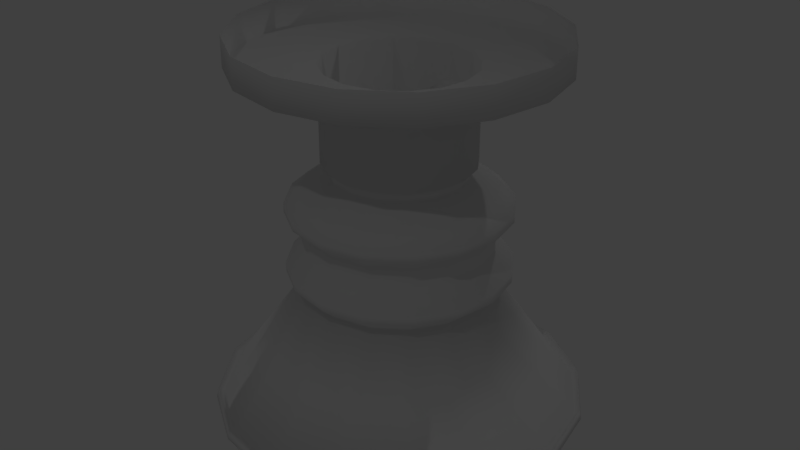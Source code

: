 # Source: kuka-vacuum-gripper.blend  (saved by Blender 2.78.0; exported with 4.5.12 LTS)
import bpy
from mathutils import Matrix  # noqa: F401  (used for matrix-valued properties, if any)

bpy.ops.wm.read_factory_settings(use_empty=True)
scene = bpy.context.scene
scene.name = 'Scene'

# ---- collections
col_collection_1 = bpy.data.collections.new('Collection 1'); scene.collection.children.link(col_collection_1)

# ---- world
world_world = bpy.data.worlds.new('World'); scene.world = world_world
world_world.color = (0.05088, 0.05088, 0.05088)
world_world.use_sun_shadow = False
world_world.sun_shadow_jitter_overblur = 0.0
world_world.cycles.sampling_method = 'MANUAL'

# ---- lights
light_lamp_002 = bpy.data.lights.new('Lamp.002', 'POINT')
light_lamp_002.transmission_factor = 0.0
light_lamp_002.cutoff_distance = 30.0
light_lamp_002.energy = 100.0
light_lamp_002.shadow_buffer_clip_start = 1.001
light_lamp_002.shadow_soft_size = 0.1
light_lamp_002.shadow_maximum_resolution = 0.006
light_lamp_002.use_absolute_resolution = True
light_lamp_001 = bpy.data.lights.new('Lamp.001', 'POINT')
light_lamp_001.transmission_factor = 0.0
light_lamp_001.cutoff_distance = 30.0
light_lamp_001.energy = 100.0
light_lamp_001.shadow_buffer_clip_start = 1.001
light_lamp_001.shadow_soft_size = 0.1
light_lamp_001.shadow_maximum_resolution = 0.006
light_lamp_001.use_absolute_resolution = True

# ---- meshes
me_circle_006 = bpy.data.meshes.new('Circle.006')
me_circle_006.from_pydata([(-0.0001746, 0.3487, -5.96e-08), (-0.1336, 0.3221, -5.96e-08), (-0.2467, 0.2465, 5.96e-08), (-0.3223, 0.1334, 5.96e-08), (-0.3488, 2.532e-07, 1.788e-07), (-0.3223, -0.1334, 2.98e-07), (-0.2467, -0.2465, 2.98e-07), (-0.1336, -0.3221, 4.172e-07), (-0.0001746, -0.3487, 4.172e-07), (0.1333, -0.3221, 4.172e-07), (0.2464, -0.2465, 2.98e-07), (0.3219, -0.1334, 2.98e-07), (0.3485, 2.726e-07, 1.788e-07), (0.3219, 0.1334, 5.96e-08), (0.2464, 0.2465, 5.96e-08), (0.1333, 0.3221, -5.96e-08), (-0.0001746, 0.3487, -0.06586), (-0.1336, 0.3221, -0.06586), (-0.2467, 0.2465, -0.06586), (-0.3223, 0.1334, -0.06586), (-0.3488, 2.103e-07, -0.06586), (-0.3223, -0.1334, -0.06586), (-0.2467, -0.2465, -0.06586), (-0.1336, -0.3221, -0.06586), (-0.0001746, -0.3487, -0.06586), (0.1333, -0.3221, -0.06586), (0.2464, -0.2465, -0.06586), (0.3219, -0.1334, -0.06586), (0.3485, 2.297e-07, -0.06586), (0.3219, 0.1334, -0.06586), (0.2464, 0.2465, -0.06586), (0.1333, 0.3221, -0.06586), (-0.0001746, 0.165, -0.06586), (-0.06331, 0.1524, -0.06586), (-0.1168, 0.1167, -0.06586), (-0.1526, 0.06314, -0.06586), (-0.1652, 2.208e-07, -0.06586), (-0.1526, -0.06314, -0.06586), (-0.1168, -0.1167, -0.06586), (-0.06331, -0.1524, -0.06586), (-0.0001746, -0.165, -0.06586), (0.06296, -0.1524, -0.06586), (0.1165, -0.1167, -0.06586), (0.1522, -0.06314, -0.06586), (0.1648, 2.299e-07, -0.06586), (0.1522, 0.06314, -0.06586), (0.1165, 0.1167, -0.06586), (0.06296, 0.1524, -0.06586), (-0.0001746, 0.165, -0.2752), (-0.06331, 0.1524, -0.2752), (-0.1168, 0.1167, -0.2752), (-0.1526, 0.06314, -0.2752), (-0.1652, 8.434e-08, -0.2752), (-0.1526, -0.06314, -0.2752), (-0.1168, -0.1167, -0.2752), (-0.06331, -0.1524, -0.2752), (-0.0001746, -0.165, -0.2752), (0.06296, -0.1524, -0.2752), (0.1165, -0.1167, -0.2752), (0.1522, -0.06314, -0.2752), (0.1648, 9.351e-08, -0.2752), (0.1522, 0.06314, -0.2752), (0.1165, 0.1167, -0.2752), (0.06296, 0.1524, -0.2752), (-0.0001746, 0.1502, -0.2752), (-0.05766, 0.1388, -0.2752), (-0.1064, 0.1062, -0.2752), (-0.1389, 0.05748, -0.2752), (-0.1504, 8.561e-08, -0.2752), (-0.1389, -0.05748, -0.2752), (-0.1064, -0.1062, -0.2752), (-0.05766, -0.1388, -0.2752), (-0.0001746, -0.1502, -0.2752), (0.05731, -0.1388, -0.2752), (0.106, -0.1062, -0.2752), (0.1386, -0.05748, -0.2752), (0.15, 9.397e-08, -0.2752), (0.1386, 0.05748, -0.2752), (0.106, 0.1062, -0.2752), (0.05731, 0.1388, -0.2752), (0.07912, 0.1915, -0.3312), (0.05731, 0.1388, -0.3032), (0.106, 0.1062, -0.3032), (0.1386, 0.05748, -0.3032), (0.15, 7.575e-08, -0.3032), (0.1386, -0.05748, -0.3032), (0.106, -0.1062, -0.3032), (0.05731, -0.1388, -0.3032), (-0.0001746, -0.1502, -0.3032), (-0.05766, -0.1388, -0.3032), (-0.1064, -0.1062, -0.3032), (-0.1389, -0.05748, -0.3032), (-0.1504, 6.739e-08, -0.3032), (-0.1389, 0.05748, -0.3032), (-0.1064, 0.1062, -0.3032), (-0.05766, 0.1388, -0.3032), (-0.0001746, 0.1502, -0.3032), (0.1464, 0.1466, -0.3312), (0.1913, 0.07933, -0.3312), (0.2071, 7.521e-08, -0.3312), (0.1913, -0.07933, -0.3312), (0.1464, -0.1466, -0.3312), (0.07912, -0.1915, -0.3312), (-0.0002144, -0.2073, -0.3312), (-0.07955, -0.1915, -0.3312), (-0.1468, -0.1466, -0.3312), (-0.1917, -0.07933, -0.3312), (-0.2075, 6.368e-08, -0.3312), (-0.1917, 0.07933, -0.3312), (-0.1468, 0.1466, -0.3312), (-0.07955, 0.1915, -0.3312), (-0.0002144, 0.2073, -0.3312), (-0.0002144, 0.2073, -0.4159), (-0.07955, 0.1915, -0.4159), (-0.1468, 0.1466, -0.4159), (-0.1917, 0.07933, -0.4159), (-0.2075, 8.476e-09, -0.4159), (-0.1917, -0.07933, -0.4159), (-0.1468, -0.1466, -0.4159), (-0.07955, -0.1915, -0.4159), (-0.0002144, -0.2073, -0.4159), (0.07912, -0.1915, -0.4159), (0.1464, -0.1466, -0.4159), (0.1913, -0.07933, -0.4159), (0.2071, 2.001e-08, -0.4159), (0.1913, 0.07933, -0.4159), (0.1464, 0.1466, -0.4159), (0.07912, 0.1915, -0.4159), (-0.0002144, 0.2073, -0.4636), (-0.07955, 0.1915, -0.4636), (-0.1468, 0.1466, -0.4636), (-0.1917, 0.07933, -0.4636), (-0.2075, -2.263e-08, -0.4636), (-0.1917, -0.07933, -0.4636), (-0.1468, -0.1466, -0.4636), (-0.07955, -0.1915, -0.4636), (-0.0002144, -0.2073, -0.4636), (0.07912, -0.1915, -0.4636), (0.1464, -0.1466, -0.4636), (0.1913, -0.07933, -0.4636), (0.2071, -1.109e-08, -0.4636), (0.1913, 0.07933, -0.4636), (0.1464, 0.1466, -0.4636), (0.07912, 0.1915, -0.4636), (-0.0002144, 0.2073, -0.5579), (-0.07955, 0.1915, -0.5579), (-0.1468, 0.1466, -0.5579), (-0.1917, 0.07933, -0.5579), (-0.2075, -8.404e-08, -0.5579), (-0.1917, -0.07933, -0.5579), (-0.1468, -0.1466, -0.5579), (-0.07955, -0.1915, -0.5579), (-0.0002144, -0.2073, -0.5579), (0.07912, -0.1915, -0.5579), (0.1464, -0.1466, -0.5579), (0.1913, -0.07933, -0.5579), (0.2071, -7.251e-08, -0.5579), (0.1913, 0.07933, -0.5579), (0.1464, 0.1466, -0.5579), (0.07912, 0.1915, -0.5579), (-0.0002144, 0.4154, -0.8415), (-0.1592, 0.3838, -0.8415), (-0.294, 0.2937, -0.8415), (-0.384, 0.159, -0.8415), (-0.4156, -2.106e-07, -0.8415), (-0.384, -0.159, -0.8415), (-0.294, -0.2937, -0.8415), (-0.1592, -0.3838, -0.8415), (-0.0002144, -0.4154, -0.8415), (0.1588, -0.3838, -0.8415), (0.2935, -0.2937, -0.8415), (0.3836, -0.159, -0.8415), (0.4152, -1.874e-07, -0.8415), (0.3836, 0.159, -0.8415), (0.2935, 0.2937, -0.8415), (0.1588, 0.3838, -0.8415), (-0.0002144, 0.3947, -0.8536), (-0.1513, 0.3647, -0.8536), (-0.2793, 0.2791, -0.8536), (-0.3649, 0.1511, -0.8536), (-0.395, -2.168e-07, -0.8536), (-0.3649, -0.1511, -0.8536), (-0.2793, -0.2791, -0.8536), (-0.1513, -0.3647, -0.8536), (-0.0002144, -0.3947, -0.8536), (0.1508, -0.3647, -0.8536), (0.2789, -0.2791, -0.8536), (0.3645, -0.1511, -0.8536), (0.3945, -1.949e-07, -0.8536), (0.3645, 0.1511, -0.8536), (0.2789, 0.2791, -0.8536), (0.1508, 0.3647, -0.8536), (-0.0002144, 0.3657, -0.8509), (-0.1402, 0.3378, -0.8509), (-0.2588, 0.2586, -0.8509), (-0.3381, 0.1399, -0.8509), (-0.3659, -2.128e-07, -0.8509), (-0.3381, -0.1399, -0.8509), (-0.2588, -0.2586, -0.8509), (-0.1402, -0.3378, -0.8509), (-0.0002144, -0.3657, -0.8509), (0.1397, -0.3378, -0.8509), (0.2584, -0.2586, -0.8509), (0.3376, -0.1399, -0.8509), (0.3655, -1.924e-07, -0.8509), (0.3376, 0.1399, -0.8509), (0.2584, 0.2586, -0.8509), (0.1397, 0.3378, -0.8509), (-0.0002144, 0.07741, -0.5598), (-0.02984, 0.07152, -0.5598), (-0.05495, 0.05474, -0.5598), (-0.07174, 0.02962, -0.5598), (-0.07763, -8.323e-08, -0.5598), (-0.07174, -0.02963, -0.5598), (-0.05495, -0.05474, -0.5598), (-0.02984, -0.07152, -0.5598), (-0.0002144, -0.07741, -0.5598), (0.02941, -0.07152, -0.5598), (0.05453, -0.05474, -0.5598), (0.07131, -0.02963, -0.5598), (0.0772, -7.892e-08, -0.5598), (0.07131, 0.02962, -0.5598), (0.05453, 0.05474, -0.5598), (0.02941, 0.07152, -0.5598), (-0.0002144, 0.399, -0.8301), (-0.1529, 0.3686, -0.8301), (-0.2824, 0.2821, -0.8301), (-0.3688, 0.1527, -0.8301), (-0.3992, -1.764e-07, -0.8301), (-0.3688, -0.1527, -0.8301), (-0.2824, -0.2821, -0.8301), (-0.1529, -0.3686, -0.8301), (-0.0002145, -0.399, -0.8301), (0.1525, -0.3686, -0.8301), (0.2819, -0.2821, -0.8301), (0.3684, -0.1527, -0.8301), (0.3988, -1.542e-07, -0.8301), (0.3684, 0.1527, -0.8301), (0.2819, 0.2821, -0.8301), (0.1525, 0.3686, -0.8301), (-0.0002144, 0.4103, -0.8195), (-0.1572, 0.3791, -0.8195), (-0.2903, 0.2901, -0.8195), (-0.3793, 0.157, -0.8195), (-0.4105, -2.028e-07, -0.8195), (-0.3793, -0.157, -0.8195), (-0.2903, -0.2901, -0.8195), (-0.1572, -0.3791, -0.8195), (-0.0002144, -0.4103, -0.8195), (0.1568, -0.3791, -0.8195), (0.2899, -0.2901, -0.8195), (0.3789, -0.157, -0.8195), (0.4101, -1.8e-07, -0.8195), (0.3789, 0.157, -0.8195), (0.2899, 0.2901, -0.8195), (0.1568, 0.3791, -0.8195), (0.0007976, 0.2449, -0.5251), (0.0008245, 0.2459, -0.5043), (-0.09328, 0.2272, -0.5043), (-0.09292, 0.2263, -0.5251), (-0.1731, 0.1739, -0.5043), (-0.1724, 0.1732, -0.5251), (-0.2264, 0.0941, -0.5043), (-0.2255, 0.09372, -0.5251), (-0.2451, -5.475e-08, -0.5043), (-0.2441, -6.816e-08, -0.5251), (-0.2264, -0.0941, -0.5043), (-0.2255, -0.09372, -0.5251), (-0.1731, -0.1739, -0.5043), (-0.1724, -0.1732, -0.5251), (-0.09328, -0.2272, -0.5043), (-0.09292, -0.2263, -0.5251), (0.0008244, -0.2459, -0.5043), (0.0007975, -0.2449, -0.5251), (0.09493, -0.2272, -0.5043), (0.09452, -0.2263, -0.5251), (0.1747, -0.1739, -0.5043), (0.174, -0.1732, -0.5251), (0.228, -0.0941, -0.5043), (0.2271, -0.09372, -0.5251), (0.2467, -4.107e-08, -0.5043), (0.2457, -5.454e-08, -0.5251), (0.228, 0.0941, -0.5043), (0.2271, 0.09372, -0.5251), (0.1747, 0.1739, -0.5043), (0.174, 0.1732, -0.5251), (0.09452, 0.2263, -0.5251), (0.09493, 0.2272, -0.5043), (0.09431, 0.2258, -0.363), (0.09434, 0.2259, -0.3835), (0.1737, 0.1729, -0.3835), (0.1736, 0.1728, -0.363), (0.2266, 0.09353, -0.363), (0.2267, 0.09356, -0.3835), (0.2453, 3.778e-08, -0.3835), (0.2452, 5.112e-08, -0.363), (0.2267, -0.09356, -0.3835), (0.2266, -0.09353, -0.363), (0.1736, -0.1728, -0.363), (0.1737, -0.1729, -0.3835), (0.09434, -0.2259, -0.3835), (0.09431, -0.2258, -0.363), (0.000786, -0.2445, -0.3835), (0.0007839, -0.2444, -0.363), (-0.09274, -0.2258, -0.363), (-0.09277, -0.2259, -0.3835), (-0.1721, -0.1729, -0.3835), (-0.172, -0.1728, -0.363), (-0.2251, -0.09356, -0.3835), (-0.225, -0.09353, -0.363), (-0.2436, 3.752e-08, -0.363), (-0.2437, 2.418e-08, -0.3835), (-0.2251, 0.09356, -0.3835), (-0.225, 0.09353, -0.363), (-0.172, 0.1728, -0.363), (-0.1721, 0.1729, -0.3835), (-0.09277, 0.2259, -0.3835), (-0.09274, 0.2258, -0.363), (0.0007861, 0.2445, -0.3835), (0.0007839, 0.2444, -0.363)], [], [(8, 7, 23, 24), (1, 0, 16, 17), (0, 15, 31, 16), (9, 8, 24, 25), (2, 1, 17, 18), (10, 9, 25, 26), (3, 2, 18, 19), (11, 10, 26, 27), (4, 3, 19, 20), (12, 11, 27, 28), (5, 4, 20, 21), (13, 12, 28, 29), (6, 5, 21, 22), (14, 13, 29, 30), (7, 6, 22, 23), (15, 14, 30, 31), (30, 29, 45, 46), (23, 22, 38, 39), (31, 30, 46, 47), (24, 23, 39, 40), (17, 16, 32, 33), (16, 31, 47, 32), (25, 24, 40, 41), (18, 17, 33, 34), (26, 25, 41, 42), (19, 18, 34, 35), (27, 26, 42, 43), (20, 19, 35, 36), (28, 27, 43, 44), (21, 20, 36, 37), (29, 28, 44, 45), (22, 21, 37, 38), (37, 36, 52, 53), (44, 43, 59, 60), (36, 35, 51, 52), (43, 42, 58, 59), (35, 34, 50, 51), (42, 41, 57, 58), (34, 33, 49, 50), (41, 40, 56, 57), (32, 47, 63, 48), (33, 32, 48, 49), (40, 39, 55, 56), (47, 46, 62, 63), (39, 38, 54, 55), (46, 45, 61, 62), (38, 37, 53, 54), (45, 44, 60, 61), (63, 62, 78, 79), (55, 54, 70, 71), (62, 61, 77, 78), (54, 53, 69, 70), (61, 60, 76, 77), (53, 52, 68, 69), (60, 59, 75, 76), (52, 51, 67, 68), (59, 58, 74, 75), (51, 50, 66, 67), (58, 57, 73, 74), (50, 49, 65, 66), (57, 56, 72, 73), (48, 63, 79, 64), (49, 48, 64, 65), (56, 55, 71, 72), (79, 81, 96, 64), (72, 88, 87, 73), (65, 95, 94, 66), (73, 87, 86, 74), (66, 94, 93, 67), (74, 86, 85, 75), (67, 93, 92, 68), (75, 85, 84, 76), (68, 92, 91, 69), (76, 84, 83, 77), (69, 91, 90, 70), (77, 83, 82, 78), (70, 90, 89, 71), (78, 82, 81, 79), (71, 89, 88, 72), (64, 96, 95, 65), (93, 108, 107, 92), (85, 100, 99, 84), (92, 107, 106, 91), (84, 99, 98, 83), (91, 106, 105, 90), (83, 98, 97, 82), (90, 105, 104, 89), (82, 97, 80, 81), (89, 104, 103, 88), (96, 111, 110, 95), (81, 80, 111, 96), (88, 103, 102, 87), (95, 110, 109, 94), (87, 102, 101, 86), (94, 109, 108, 93), (86, 101, 100, 85), (114, 115, 312, 315), (122, 123, 296, 299), (115, 116, 311, 312), (123, 124, 294, 296), (116, 117, 308, 311), (124, 125, 293, 294), (117, 118, 306, 308), (127, 112, 318, 289), (118, 119, 305, 306), (125, 126, 290, 293), (119, 120, 302, 305), (112, 113, 316, 318), (120, 121, 300, 302), (113, 114, 315, 316), (121, 122, 299, 300), (103, 303, 301, 102), (110, 317, 314, 109), (102, 301, 298, 101), (109, 314, 313, 108), (101, 298, 297, 100), (108, 313, 310, 107), (100, 297, 295, 99), (107, 310, 309, 106), (99, 295, 292, 98), (106, 309, 307, 105), (98, 292, 291, 97), (105, 307, 304, 104), (80, 288, 319, 111), (104, 304, 303, 103), (111, 319, 317, 110), (97, 291, 288, 80), (126, 142, 143, 127), (117, 133, 134, 118), (125, 141, 142, 126), (114, 130, 131, 115), (119, 135, 136, 120), (116, 132, 133, 117), (112, 128, 129, 113), (118, 134, 135, 119), (127, 143, 128, 112), (121, 137, 138, 122), (120, 136, 137, 121), (115, 131, 132, 116), (122, 138, 139, 123), (113, 129, 130, 114), (123, 139, 140, 124), (124, 140, 141, 125), (137, 136, 272, 274), (130, 129, 258, 260), (138, 137, 274, 276), (131, 130, 260, 262), (139, 138, 276, 278), (132, 131, 262, 264), (140, 139, 278, 280), (133, 132, 264, 266), (141, 140, 280, 282), (134, 133, 266, 268), (142, 141, 282, 284), (135, 134, 268, 270), (129, 128, 257, 258), (136, 135, 270, 272), (128, 143, 287, 257), (143, 142, 284, 287), (158, 159, 286, 285), (157, 158, 285, 283), (156, 157, 283, 281), (155, 156, 281, 279), (154, 155, 279, 277), (153, 154, 277, 275), (152, 153, 275, 273), (151, 152, 273, 271), (150, 151, 271, 269), (149, 150, 269, 267), (148, 149, 267, 265), (147, 148, 265, 263), (146, 147, 263, 261), (145, 146, 261, 259), (159, 144, 256, 286), (169, 185, 186, 170), (172, 188, 189, 173), (171, 187, 188, 172), (174, 190, 191, 175), (173, 189, 190, 174), (175, 191, 176, 160), (162, 178, 179, 163), (160, 176, 177, 161), (163, 179, 180, 164), (164, 180, 181, 165), (161, 177, 178, 162), (166, 182, 183, 167), (165, 181, 182, 166), (168, 184, 185, 169), (167, 183, 184, 168), (170, 186, 187, 171), (180, 196, 197, 181), (177, 193, 194, 178), (182, 198, 199, 183), (181, 197, 198, 182), (184, 200, 201, 185), (183, 199, 200, 184), (186, 202, 203, 187), (185, 201, 202, 186), (188, 204, 205, 189), (187, 203, 204, 188), (190, 206, 207, 191), (189, 205, 206, 190), (191, 207, 192, 176), (178, 194, 195, 179), (176, 192, 193, 177), (179, 195, 196, 180), (206, 222, 223, 207), (205, 221, 222, 206), (207, 223, 208, 192), (194, 210, 211, 195), (192, 208, 209, 193), (195, 211, 212, 196), (196, 212, 213, 197), (193, 209, 210, 194), (198, 214, 215, 199), (197, 213, 214, 198), (200, 216, 217, 201), (199, 215, 216, 200), (202, 218, 219, 203), (201, 217, 218, 202), (204, 220, 221, 205), (203, 219, 220, 204), (154, 234, 235, 155), (145, 225, 226, 146), (155, 235, 236, 156), (156, 236, 237, 157), (158, 238, 239, 159), (149, 229, 230, 150), (157, 237, 238, 158), (146, 226, 227, 147), (151, 231, 232, 152), (148, 228, 229, 149), (144, 224, 225, 145), (150, 230, 231, 151), (159, 239, 224, 144), (153, 233, 234, 154), (152, 232, 233, 153), (147, 227, 228, 148), (162, 242, 241, 161), (167, 247, 246, 166), (166, 246, 245, 165), (169, 249, 248, 168), (168, 248, 247, 167), (171, 251, 250, 170), (170, 250, 249, 169), (173, 253, 252, 172), (172, 252, 251, 171), (175, 255, 254, 174), (174, 254, 253, 173), (160, 240, 255, 175), (163, 243, 242, 162), (161, 241, 240, 160), (164, 244, 243, 163), (165, 245, 244, 164), (225, 241, 242, 226), (226, 242, 243, 227), (227, 243, 244, 228), (228, 244, 245, 229), (229, 245, 246, 230), (230, 246, 247, 231), (231, 247, 248, 232), (232, 248, 249, 233), (233, 249, 250, 234), (234, 250, 251, 235), (235, 251, 252, 236), (236, 252, 253, 237), (237, 253, 254, 238), (238, 254, 255, 239), (239, 255, 240, 224), (224, 240, 241, 225), (259, 258, 257, 256), (261, 260, 258, 259), (263, 262, 260, 261), (265, 264, 262, 263), (267, 266, 264, 265), (269, 268, 266, 267), (271, 270, 268, 269), (273, 272, 270, 271), (275, 274, 272, 273), (277, 276, 274, 275), (279, 278, 276, 277), (281, 280, 278, 279), (283, 282, 280, 281), (285, 284, 282, 283), (256, 257, 287, 286), (286, 287, 284, 285), (144, 145, 259, 256), (293, 292, 295, 294), (299, 298, 301, 300), (305, 304, 307, 306), (311, 310, 313, 312), (289, 288, 291, 290), (300, 301, 303, 302), (315, 314, 317, 316), (312, 313, 314, 315), (294, 295, 297, 296), (306, 307, 309, 308), (316, 317, 319, 318), (318, 319, 288, 289), (308, 309, 310, 311), (302, 303, 304, 305), (296, 297, 298, 299), (290, 291, 292, 293), (126, 127, 289, 290)])
me_circle_006.polygons.foreach_set('use_smooth', [True] * 304)
me_circle_006.use_remesh_preserve_volume = False
me_circle_006.use_remesh_preserve_attributes = False
me_circle_006.use_mirror_vertex_groups = False
me_circle_006.update()
me_cylinder_001 = bpy.data.meshes.new('Cylinder.001')
me_cylinder_001.from_pydata([(-0.2336, 0.03971, 1.49e-08), (1.49e-08, 0.03971, 1.49e-08), (-0.2336, 0.03212, -0.02334), (1.49e-08, 0.03212, -0.02334), (-0.2336, 0.01227, -0.03776), (1.49e-08, 0.01227, -0.03776), (-0.2336, -0.01227, -0.03776), (1.49e-08, -0.01227, -0.03776), (-0.2336, -0.03212, -0.02334), (1.49e-08, -0.03212, -0.02334), (-0.2336, -0.03971, 4.47e-08), (1.49e-08, -0.03971, 1.49e-08), (-0.2336, -0.03212, 0.02334), (1.49e-08, -0.03212, 0.02334), (-0.2336, -0.01227, 0.03776), (1.49e-08, -0.01227, 0.03776), (-0.2336, 0.01227, 0.03776), (1.49e-08, 0.01227, 0.03776), (-0.2336, 0.03212, 0.02334), (1.49e-08, 0.03212, 0.02334)], [], [(0, 1, 3, 2), (2, 3, 5, 4), (4, 5, 7, 6), (6, 7, 9, 8), (8, 9, 11, 10), (10, 11, 13, 12), (12, 13, 15, 14), (14, 15, 17, 16), (3, 1, 19, 17, 15, 13, 11, 9, 7, 5), (16, 17, 19, 18), (18, 19, 1, 0), (0, 2, 4, 6, 8, 10, 12, 14, 16, 18)])
me_cylinder_001.polygons.foreach_set('use_smooth', [1, 1, 1, 1, 1, 1, 1, 1, 1, 1, 1, 0])
me_cylinder_001.use_remesh_preserve_volume = False
me_cylinder_001.use_remesh_preserve_attributes = False
me_cylinder_001.use_mirror_vertex_groups = False
me_cylinder_001.update()

# ---- objects
ob_kukavacuumgripper = bpy.data.objects.new('kukaVacuumGripper', me_circle_006)
ob_cylinder = bpy.data.objects.new('Cylinder', me_cylinder_001)
ob_lamp_001 = bpy.data.objects.new('Lamp_001', light_lamp_002)
ob_lamp_001_1 = bpy.data.objects.new('Lamp.001', light_lamp_001)

# ---- transforms, parenting, visibility, modifiers, constraints
ob_kukavacuumgripper.location = (0.0, 2.235e-08, 0.0)
ob_kukavacuumgripper.lineart.crease_threshold = 0.0
ob_cylinder.parent = ob_kukavacuumgripper
ob_cylinder.matrix_parent_inverse = Matrix(((1.0, 0.0, 0.0, 0.0), (0.0, -1.0, -3.258e-07, 2.235e-08), (0.0, 3.258e-07, -1.0, -7.283e-15), (0.0, 0.0, 0.0, 1.0)))
ob_cylinder.location = (-1.304e-08, -0.1398, 0.1869)
ob_cylinder.rotation_euler = (0.0, -0.0, 1.571)
ob_cylinder.lineart.crease_threshold = 0.0
ob_lamp_001.location = (-0.6985, 6.883, 6.272)
ob_lamp_001.rotation_euler = (0.6503, 0.05522, 1.866)
ob_lamp_001.lineart.crease_threshold = 0.0
ob_lamp_001_1.location = (2.4, -7.585, 9.91)
ob_lamp_001_1.rotation_euler = (0.6503, 0.05522, 1.866)
ob_lamp_001_1.lineart.crease_threshold = 0.0

# ---- collection membership
col_collection_1.objects.link(ob_kukavacuumgripper)
col_collection_1.objects.link(ob_cylinder)
col_collection_1.objects.link(ob_lamp_001)
col_collection_1.objects.link(ob_lamp_001_1)

# ---- scene / render settings (as saved in the file)
scene.frame_start = 1; scene.frame_end = 250; scene.frame_set(1)
scene.render.engine = 'BLENDER_EEVEE_NEXT'
scene.render.resolution_percentage = 50
scene.render.dither_intensity = 0.0
scene.cycles.use_denoising = False
scene.cycles.samples = 128
scene.cycles.sampling_pattern = 'TABULATED_SOBOL'
scene.cycles.light_sampling_threshold = 0.0
scene.cycles.use_adaptive_sampling = False
scene.cycles.use_light_tree = False
scene.cycles.blur_glossy = 0.0
scene.cycles.sample_clamp_indirect = 0.0
scene.view_settings.view_transform = 'Standard'
bpy.context.view_layer.update()

# ---- added for rendering (the .blend has no active camera): camera
cam_auto = bpy.data.cameras.new('AutoCamera')
cam_auto.lens = 50.0
cam_auto.sensor_width = 36.0
cam_auto.clip_end = 1000.0
ob_auto_camera = bpy.data.objects.new('AutoCamera', cam_auto)
scene.collection.objects.link(ob_auto_camera)
ob_auto_camera.location = (1.3435, -1.61245, 0.648163)
ob_auto_camera.rotation_euler = (1.09748, -7.21219e-08, 0.694738)
scene.camera = ob_auto_camera
bpy.context.view_layer.update()
